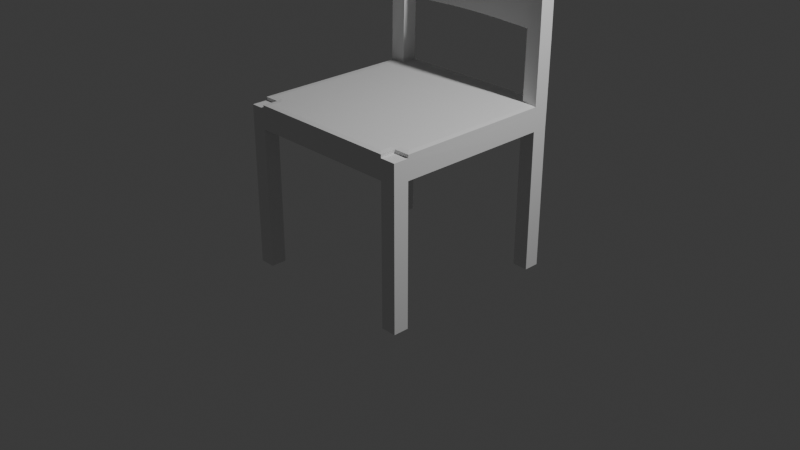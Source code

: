 # Source: chair.blend  (saved by Blender 4.3.34; exported with 4.5.12 LTS)
import bpy
from mathutils import Matrix  # noqa: F401  (used for matrix-valued properties, if any)

bpy.ops.wm.read_factory_settings(use_empty=True)
scene = bpy.context.scene
scene.name = 'Scene'

# ---- collections
col_collection = bpy.data.collections.new('Collection'); scene.collection.children.link(col_collection)

# ---- world
world_world = bpy.data.worlds.new('World'); scene.world = world_world
world_world.use_nodes = True; world_world.node_tree.nodes.clear()
_N = world_world.node_tree.nodes; _L = world_world.node_tree.links
n0 = _N.new('ShaderNodeOutputWorld'); n0.name = 'World Output'; n0.location = (300, 300)
n1 = _N.new('ShaderNodeBackground'); n1.name = 'Background'; n1.location = (10, 300)
n1.inputs[0].default_value = (0.05088, 0.05088, 0.05088, 1.0)
_L.new(n1.outputs[0], n0.inputs[0])
n0.is_active_output = True
world_world.color = (0.05088, 0.05088, 0.05088)
world_world.sun_shadow_jitter_overblur = 0.0

# ---- cameras
cam_camera = bpy.data.cameras.new('Camera')
cam_camera.clip_end = 100.0
cam_camera.ortho_scale = 7.314

# ---- lights
light_light = bpy.data.lights.new('Light', 'POINT')
light_light.energy = 1000.0
light_light.shadow_soft_size = 0.1

# ---- meshes
me_cube_001 = bpy.data.meshes.new('Cube.001')
me_cube_001.from_pydata([(-1.0, -1.0, 0.0), (-1.0, -1.0, 2.0), (-1.001, 1.004, 0.01301), (-1.003, 1.01, 2.03), (1.0, -1.0, 0.0), (1.0, -1.0, 2.0), (0.9986, 1.004, 0.01301), (0.9967, 1.01, 2.03), (0.8302, 1.009, 0.02822), (-0.8364, 1.009, 0.02822), (-0.8391, 1.017, 2.053), (0.8275, 1.017, 2.053), (-0.8333, -1.0, 0.0), (0.8333, -1.0, 0.0), (0.8333, -1.0, 2.0), (-0.8333, -1.0, 2.0), (-1.002, 0.8378, 0.01363), (-1.0, -0.8333, 0.0), (-1.0, -0.8333, 2.0), (-1.003, 0.8435, 2.031), (1.0, -0.8333, 0.0), (0.9985, 0.8378, 0.01363), (0.9966, 0.8435, 2.031), (1.0, -0.8333, 2.0), (0.8274, 0.8509, 2.054), (0.8333, -0.8333, 2.0), (-0.8393, 0.8509, 2.054), (-0.8333, -0.8333, 2.0), (-0.8365, 0.8428, 0.02914), (-0.8333, -0.8333, 0.0), (0.8301, 0.8428, 0.02914), (0.8333, -0.8333, 0.0), (0.8301, 0.8428, 0.02914), (0.8301, 0.8428, 0.02914), (-0.8365, 0.8428, 0.02914), (-0.8365, 0.8428, 0.02914), (0.8333, -0.8333, 0.0), (0.8333, -0.8333, 0.0), (-0.8333, -0.8333, 0.0), (-0.8333, -0.8333, 0.0), (-1.002, 0.8378, 0.01363), (-1.002, 0.8378, 0.01363), (-1.0, -0.8333, 0.0), (-1.0, -0.8333, 0.0), (-0.8393, 0.8509, 2.054), (-0.8393, 0.8509, 2.054), (0.8274, 0.8509, 2.054), (0.8274, 0.8509, 2.054), (-0.8333, -0.8333, 2.0), (-0.8333, -0.8333, 2.0), (0.8333, -0.8333, 2.0), (0.8333, -0.8333, 2.0), (0.9966, 0.8435, 2.031), (0.9966, 0.8435, 2.031), (1.0, -0.8333, 2.0), (1.0, -0.8333, 2.0), (-1.003, 0.8435, 2.031), (-1.003, 0.8435, 2.031), (-1.0, -0.8333, 2.0), (-1.0, -0.8333, 2.0), (0.9985, 0.8378, 0.01363), (0.9985, 0.8378, 0.01363), (1.0, -0.8333, 0.0), (1.0, -0.8333, 0.0), (-0.8333, 1.0, -15.1), (-1.0, 1.0, -15.1), (0.8333, -1.0, -15.1), (1.0, -1.0, -15.1), (1.0, 1.0, -15.1), (0.8333, 1.0, -15.1), (-1.0, -1.0, -15.1), (-0.8333, -1.0, -15.1), (0.8333, 0.8333, -15.1), (-0.8333, 0.8333, -15.1), (0.8333, -0.8333, -15.1), (-0.8333, -0.8333, -15.1), (-1.0, 0.8333, -15.1), (-1.0, -0.8333, -15.1), (1.0, 0.8333, -15.1), (1.0, -0.8333, -15.1), (0.8207, 1.037, 20.23), (0.9914, 1.025, 20.2), (-1.009, 1.025, 20.2), (-0.846, 1.037, 20.23), (-0.8462, 0.8712, 20.24), (0.8205, 0.8712, 20.24), (0.9913, 0.8591, 20.2), (-1.009, 0.8591, 20.2), (-1.009, 0.8591, 9.617), (-0.8462, 0.8712, 9.655), (0.8207, 1.037, 9.653), (0.9914, 1.025, 9.616), (-1.009, 1.025, 9.616), (-0.846, 1.037, 9.653), (0.9913, 0.8591, 9.617), (0.8205, 0.8712, 9.655), (-0.8462, 0.8712, 9.655), (-0.8462, 0.8712, 20.24), (-0.846, 1.037, 20.23), (0.8207, 1.037, 20.23), (0.8205, 0.8712, 20.24), (0.8207, 1.037, 9.653), (-0.846, 1.037, 9.653), (0.8205, 0.8712, 9.655), (-0.8462, 0.8712, 9.655), (-0.8462, 0.8712, 20.24), (-0.846, 1.037, 20.23), (0.8207, 1.037, 20.23), (0.8205, 0.8712, 20.24), (0.8207, 1.037, 9.653), (-0.846, 1.037, 9.653), (0.8205, 0.8712, 9.655), (-0.8462, 0.9087, 9.692), (-0.8462, 0.9087, 20.2), (-0.8461, 1.0, 20.2), (0.8206, 1.0, 20.2), (0.8204, 0.9087, 20.2), (0.8206, 1.0, 9.691), (-0.8461, 1.0, 9.691), (0.8204, 0.9087, 9.692), (-0.8333, -1.0, 2.151), (-1.0, -1.0, 2.151), (1.0, -1.0, 2.151), (0.8333, -1.0, 2.151), (-0.8333, -0.8333, 2.151), (0.8333, -0.8333, 2.151), (1.0, -0.8333, 2.151), (-1.0, -0.8333, 2.151), (-0.6429, 1.015, 20.24), (-0.4391, 1.029, 20.29), (-0.234, 1.038, 20.31), (-0.02693, 1.042, 20.33), (0.1826, 1.038, 20.31), (0.3942, 1.029, 20.29), (0.6071, 1.015, 20.24), (-0.6431, 0.9241, 20.25), (-0.4393, 0.9376, 20.29), (-0.2343, 0.9472, 20.32), (-0.02719, 0.9509, 20.33), (0.1824, 0.9472, 20.32), (0.394, 0.9376, 20.29), (0.6069, 0.9241, 20.25), (0.6069, 0.9241, 9.74), (0.394, 0.9376, 9.781), (0.1824, 0.9472, 9.811), (-0.02719, 0.9509, 9.822), (-0.2343, 0.9472, 9.811), (-0.4393, 0.9376, 9.781), (-0.6431, 0.9241, 9.74), (-0.6429, 1.015, 9.738), (-0.4391, 1.029, 9.779), (-0.234, 1.038, 9.809), (-0.02693, 1.042, 9.82), (0.1826, 1.038, 9.809), (0.3942, 1.029, 9.779), (0.6071, 1.015, 9.738), (-0.8391, 1.017, 2.053), (0.8275, 1.017, 2.053), (0.8333, -1.0, 2.0), (-0.8333, -1.0, 2.0), (-0.8333, -0.8333, 2.0), (-0.8393, 0.8509, 2.054), (-0.8333, -0.8333, 2.0), (0.8333, -0.8333, 2.0), (0.8274, 0.8509, 2.054), (0.8333, -0.8333, 2.0), (0.9966, 0.8435, 2.031), (1.0, -0.8333, 2.0), (-1.003, 0.8435, 2.031), (-1.0, -0.8333, 2.0), (-0.8393, 0.8509, 2.054), (0.8274, 0.8509, 2.054), (-0.8391, 1.017, 2.053), (0.8275, 1.017, 2.053), (0.8333, -1.0, 2.0), (-0.8333, -1.0, 2.0), (-0.8333, -0.8333, 2.0), (-0.8393, 0.8509, 2.054), (-0.8333, -0.8333, 2.0), (0.8333, -0.8333, 2.0), (0.8274, 0.8509, 2.054), (0.8333, -0.8333, 2.0), (0.9966, 0.8435, 2.031), (1.0, -0.8333, 2.0), (-1.003, 0.8435, 2.031), (-1.0, -0.8333, 2.0), (-0.8393, 0.8509, 2.054), (0.8274, 0.8509, 2.054), (-0.8393, 0.8508, 2.616), (0.8274, 0.8508, 2.616), (-0.8393, 0.8508, 2.616), (0.8274, 0.8508, 2.616), (-0.8392, 0.9602, 2.615), (-0.8391, 1.017, 2.558), (0.8275, 1.017, 2.558), (0.8275, 0.9602, 2.615), (0.8333, -1.0, 2.505), (0.7765, -0.9432, 2.562), (-0.7765, -0.9432, 2.562), (-0.8333, -1.0, 2.505), (-0.8333, -0.8334, 2.505), (-0.7765, -0.8334, 2.562), (-0.8335, -0.7766, 2.564), (-0.8333, -0.8334, 2.505), (-0.7765, -0.8334, 2.562), (0.7765, -0.8334, 2.562), (0.8333, -0.8334, 2.505), (0.8333, -0.8334, 2.505), (0.8331, -0.7766, 2.564), (0.7765, -0.8334, 2.562), (0.9402, 0.8458, 2.601), (0.9966, 0.8434, 2.536), (0.943, -0.7766, 2.563), (1.0, -0.8334, 2.505), (-1.003, 0.8434, 2.536), (-0.9471, 0.8459, 2.601), (-1.0, -0.8334, 2.505), (-0.9433, -0.7766, 2.563)], [], [(16, 19, 56, 40), (8, 11, 7, 6), (20, 23, 54, 62), (12, 15, 1, 0), (31, 20, 62, 36), (27, 18, 58, 48), (23, 25, 50, 54), (25, 27, 48, 50), (17, 29, 38, 42), (29, 31, 36, 38), (4, 5, 14, 13), (13, 14, 15, 12), (2, 3, 10, 9), (9, 10, 11, 8), (34, 32, 30, 28), (28, 30, 33, 35), (40, 34, 28, 16), (16, 28, 35, 41), (46, 44, 26, 24), (24, 26, 45, 47), (52, 46, 24, 22), (22, 24, 47, 53), (44, 56, 19, 26), (49, 59, 18, 27), (32, 60, 21, 30), (37, 63, 20, 31), (60, 52, 22, 21), (21, 22, 53, 61), (42, 58, 18, 17), (41, 57, 19, 16), (62, 4, 67, 79), (39, 37, 31, 29), (9, 8, 32, 34), (43, 39, 29, 17), (30, 21, 61, 33), (38, 36, 13, 12), (35, 33, 37, 39), (32, 8, 69, 72), (38, 12, 71, 75), (17, 18, 59, 43), (0, 1, 58, 42), (41, 35, 39, 43), (93, 92, 82, 83), (51, 49, 27, 25), (91, 90, 80, 81), (55, 51, 25, 23), (26, 19, 57, 45), (50, 48, 160, 163), (59, 49, 162, 169), (58, 1, 121, 127), (88, 89, 84, 87), (63, 55, 23, 20), (62, 54, 5, 4), (15, 14, 158, 159), (40, 56, 3, 2), (51, 55, 167, 165), (1, 15, 120, 121), (43, 59, 57, 41), (6, 7, 52, 60), (33, 61, 63, 37), (6, 60, 78, 68), (61, 53, 55, 63), (69, 68, 78, 72), (77, 75, 71, 70), (65, 64, 73, 76), (74, 79, 67, 66), (12, 0, 70, 71), (40, 2, 65, 76), (4, 13, 66, 67), (42, 38, 75, 77), (9, 34, 73, 64), (60, 32, 72, 78), (0, 42, 77, 70), (36, 62, 79, 74), (34, 40, 76, 73), (2, 9, 64, 65), (8, 6, 68, 69), (13, 36, 74, 66), (83, 82, 87, 84), (93, 83, 98, 102), (81, 80, 85, 86), (94, 91, 81, 86), (95, 85, 100, 103), (95, 94, 86, 85), (89, 93, 102, 96), (92, 88, 87, 82), (3, 56, 88, 92), (46, 52, 94, 95), (52, 7, 91, 94), (56, 44, 89, 88), (7, 11, 90, 91), (10, 3, 92, 93), (46, 95, 90, 11), (83, 84, 97, 98), (89, 44, 10, 93), (14, 50, 163, 158), (97, 96, 104, 105), (96, 102, 110, 104), (98, 97, 105, 106), (102, 98, 106, 110), (80, 90, 101, 99), (84, 89, 96, 97), (85, 80, 99, 100), (90, 95, 103, 101), (104, 110, 118, 112), (106, 105, 113, 114), (110, 106, 114, 118), (109, 111, 119, 117), (103, 100, 108, 111), (99, 101, 109, 107), (100, 99, 107, 108), (101, 103, 111, 109), (128, 114, 113, 135), (149, 118, 114, 128), (142, 119, 116, 141), (148, 112, 118, 149), (105, 104, 112, 113), (111, 108, 116, 119), (107, 109, 117, 115), (108, 107, 115, 116), (126, 125, 123, 122), (124, 127, 121, 120), (14, 5, 122, 123), (5, 54, 126, 122), (54, 50, 125, 126), (50, 14, 123, 125), (15, 48, 124, 120), (48, 58, 127, 124), (119, 142, 155, 117), (142, 143, 154, 155), (143, 144, 153, 154), (144, 145, 152, 153), (145, 146, 151, 152), (146, 147, 150, 151), (147, 148, 149, 150), (112, 148, 135, 113), (148, 147, 136, 135), (147, 146, 137, 136), (146, 145, 138, 137), (145, 144, 139, 138), (144, 143, 140, 139), (143, 142, 141, 140), (117, 155, 134, 115), (155, 154, 133, 134), (154, 153, 132, 133), (153, 152, 131, 132), (152, 151, 130, 131), (151, 150, 129, 130), (150, 149, 128, 129), (115, 134, 141, 116), (134, 133, 140, 141), (133, 132, 139, 140), (132, 131, 138, 139), (131, 130, 137, 138), (130, 129, 136, 137), (129, 128, 135, 136), (164, 161, 177, 180), (161, 168, 184, 177), (157, 156, 172, 173), (168, 169, 185, 184), (165, 167, 183, 181), (57, 59, 169, 168), (10, 44, 170, 156), (45, 57, 168, 161), (49, 51, 165, 162), (11, 10, 156, 157), (47, 45, 161, 164), (55, 53, 166, 167), (48, 15, 159, 160), (44, 46, 171, 170), (46, 11, 157, 171), (53, 47, 164, 166), (177, 184, 214, 215, 188), (183, 182, 211, 213), (182, 180, 189, 210, 211), (210, 189, 208, 212), (188, 215, 217, 202), (159, 158, 174, 175), (171, 157, 173, 187), (170, 171, 187, 186), (160, 159, 175, 176), (156, 170, 186, 172), (166, 164, 180, 182), (169, 162, 178, 185), (158, 163, 179, 174), (163, 160, 176, 179), (162, 165, 181, 178), (167, 166, 182, 183), (174, 179, 206, 196), (178, 181, 207, 209, 204, 203), (181, 183, 213, 207), (185, 178, 203, 216), (172, 186, 190, 192, 193), (190, 191, 195, 192), (180, 177, 188, 189), (205, 201, 198, 197), (175, 174, 196, 199), (186, 187, 191, 190), (179, 176, 200, 201, 205, 206), (187, 173, 194, 195, 191), (184, 185, 216, 214), (189, 188, 202, 204, 209, 208), (176, 175, 199, 200), (202, 203, 204), (207, 208, 209), (192, 195, 194, 193), (197, 198, 199, 196), (198, 201, 200, 199), (196, 206, 205, 197), (210, 212, 213, 211), (214, 216, 217, 215), (216, 203, 202, 217), (207, 213, 212, 208), (173, 172, 193, 194)])
_uv = me_cube_001.uv_layers.new(name='UVMap')
_uv.uv.foreach_set('vector', [0.375, 0.2292, 0.625, 0.2292, 0.625, 0.2292, 0.375, 0.2292, 0.375, 0.4792, 0.625, 0.4792, 0.625, 0.5, 0.375, 0.5, 0.375, 0.7292, 0.625, 0.7292, 0.625, 0.7292, 0.375, 0.7292, 0.375, 0.9792, 0.625, 0.9792, 0.625, 1.0, 0.375, 1.0, 0.3542, 0.7292, 0.375, 0.7292, 0.375, 0.7292, 0.3542, 0.7292, 0.8542, 0.7292, 0.875, 0.7292, 0.875, 0.7292, 0.8542, 0.7292, 0.625, 0.7292, 0.6458, 0.7292, 0.6458, 0.7292, 0.625, 0.7292, 0.6458, 0.7292, 0.8542, 0.7292, 0.8542, 0.7292, 0.6458, 0.7292, 0.125, 0.7292, 0.1458, 0.7292, 0.1458, 0.7292, 0.125, 0.7292, 0.1458, 0.7292, 0.3542, 0.7292, 0.3542, 0.7292, 0.1458, 0.7292, 0.375, 0.75, 0.625, 0.75, 0.625, 0.7708, 0.375, 0.7708, 0.375, 0.7708, 0.625, 0.7708, 0.625, 0.9792, 0.375, 0.9792, 0.375, 0.25, 0.625, 0.25, 0.625, 0.2708, 0.375, 0.2708, 0.375, 0.2708, 0.625, 0.2708, 0.625, 0.4792, 0.375, 0.4792, 0.1458, 0.5208, 0.3542, 0.5208, 0.3542, 0.5208, 0.1458, 0.5208, 0.1458, 0.5208, 0.3542, 0.5208, 0.3542, 0.5208, 0.1458, 0.5208, 0.125, 0.5208, 0.1458, 0.5208, 0.1458, 0.5208, 0.125, 0.5208, 0.125, 0.5208, 0.1458, 0.5208, 0.1458, 0.5208, 0.125, 0.5208, 0.6458, 0.5208, 0.8542, 0.5208, 0.8542, 0.5208, 0.6458, 0.5208, 0.6458, 0.5208, 0.8542, 0.5208, 0.8542, 0.5208, 0.6458, 0.5208, 0.625, 0.5208, 0.6458, 0.5208, 0.6458, 0.5208, 0.625, 0.5208, 0.625, 0.5208, 0.6458, 0.5208, 0.6458, 0.5208, 0.625, 0.5208, 0.8542, 0.5208, 0.875, 0.5208, 0.875, 0.5208, 0.8542, 0.5208, 0.8542, 0.7292, 0.875, 0.7292, 0.875, 0.7292, 0.8542, 0.7292, 0.3542, 0.5208, 0.375, 0.5208, 0.375, 0.5208, 0.3542, 0.5208, 0.3542, 0.7292, 0.375, 0.7292, 0.375, 0.7292, 0.3542, 0.7292, 0.375, 0.5208, 0.625, 0.5208, 0.625, 0.5208, 0.375, 0.5208, 0.375, 0.5208, 0.625, 0.5208, 0.625, 0.5208, 0.375, 0.5208, 0.375, 0.02083, 0.625, 0.02083, 0.625, 0.02083, 0.375, 0.02083, 0.375, 0.2292, 0.625, 0.2292, 0.625, 0.2292, 0.375, 0.2292, 0.375, 0.7292, 0.375, 0.75, 0.375, 0.75, 0.375, 0.7292, 0.1458, 0.7292, 0.3542, 0.7292, 0.3542, 0.7292, 0.1458, 0.7292, 0.1458, 0.5, 0.3542, 0.5, 0.3542, 0.5208, 0.1458, 0.5208, 0.125, 0.7292, 0.1458, 0.7292, 0.1458, 0.7292, 0.125, 0.7292, 0.3542, 0.5208, 0.375, 0.5208, 0.375, 0.5208, 0.3542, 0.5208, 0.1458, 0.7292, 0.3542, 0.7292, 0.3542, 0.75, 0.1458, 0.75, 0.1458, 0.5208, 0.3542, 0.5208, 0.3542, 0.7292, 0.1458, 0.7292, 0.3542, 0.5208, 0.3542, 0.5, 0.3542, 0.5, 0.3542, 0.5208, 0.1458, 0.7292, 0.1458, 0.75, 0.1458, 0.75, 0.1458, 0.7292, 0.375, 0.02083, 0.625, 0.02083, 0.625, 0.02083, 0.375, 0.02083, 0.375, 0.0, 0.625, 0.0, 0.625, 0.02083, 0.375, 0.02083, 0.125, 0.5208, 0.1458, 0.5208, 0.1458, 0.7292, 0.125, 0.7292, 0.625, 0.2708, 0.625, 0.25, 0.625, 0.25, 0.625, 0.2708, 0.6458, 0.7292, 0.8542, 0.7292, 0.8542, 0.7292, 0.6458, 0.7292, 0.625, 0.5, 0.625, 0.4792, 0.625, 0.4792, 0.625, 0.5, 0.625, 0.7292, 0.6458, 0.7292, 0.6458, 0.7292, 0.625, 0.7292, 0.8542, 0.5208, 0.875, 0.5208, 0.875, 0.5208, 0.8542, 0.5208, 0.6458, 0.7292, 0.8542, 0.7292, 0.8542, 0.7292, 0.6458, 0.7292, 0.875, 0.7292, 0.8542, 0.7292, 0.8542, 0.7292, 0.875, 0.7292, 0.625, 0.02083, 0.625, 0.0, 0.625, 0.0, 0.625, 0.02083, 0.875, 0.5208, 0.8542, 0.5208, 0.8542, 0.5208, 0.875, 0.5208, 0.375, 0.7292, 0.625, 0.7292, 0.625, 0.7292, 0.375, 0.7292, 0.375, 0.7292, 0.625, 0.7292, 0.625, 0.75, 0.375, 0.75, 0.625, 0.9792, 0.625, 0.7708, 0.625, 0.7708, 0.625, 0.9792, 0.375, 0.2292, 0.625, 0.2292, 0.625, 0.25, 0.375, 0.25, 0.6458, 0.7292, 0.625, 0.7292, 0.625, 0.7292, 0.6458, 0.7292, 0.625, 1.0, 0.625, 0.9792, 0.625, 0.9792, 0.625, 1.0, 0.375, 0.02083, 0.625, 0.02083, 0.625, 0.2292, 0.375, 0.2292, 0.375, 0.5, 0.625, 0.5, 0.625, 0.5208, 0.375, 0.5208, 0.3542, 0.5208, 0.375, 0.5208, 0.375, 0.7292, 0.3542, 0.7292, 0.375, 0.5, 0.375, 0.5208, 0.375, 0.5208, 0.375, 0.5, 0.375, 0.5208, 0.625, 0.5208, 0.625, 0.7292, 0.375, 0.7292, 0.3542, 0.5, 0.375, 0.5, 0.375, 0.5208, 0.3542, 0.5208, 0.125, 0.7292, 0.1458, 0.7292, 0.1458, 0.75, 0.125, 0.75, 0.125, 0.5, 0.1458, 0.5, 0.1458, 0.5208, 0.125, 0.5208, 0.3542, 0.7292, 0.375, 0.7292, 0.375, 0.75, 0.3542, 0.75, 0.375, 0.9792, 0.375, 1.0, 0.375, 1.0, 0.375, 0.9792, 0.375, 0.2292, 0.375, 0.25, 0.375, 0.25, 0.375, 0.2292, 0.375, 0.75, 0.375, 0.7708, 0.375, 0.7708, 0.375, 0.75, 0.125, 0.7292, 0.1458, 0.7292, 0.1458, 0.7292, 0.125, 0.7292, 0.1458, 0.5, 0.1458, 0.5208, 0.1458, 0.5208, 0.1458, 0.5, 0.375, 0.5208, 0.3542, 0.5208, 0.3542, 0.5208, 0.375, 0.5208, 0.375, 0.0, 0.375, 0.02083, 0.375, 0.02083, 0.375, 0.0, 0.3542, 0.7292, 0.375, 0.7292, 0.375, 0.7292, 0.3542, 0.7292, 0.1458, 0.5208, 0.125, 0.5208, 0.125, 0.5208, 0.1458, 0.5208, 0.375, 0.25, 0.375, 0.2708, 0.375, 0.2708, 0.375, 0.25, 0.375, 0.4792, 0.375, 0.5, 0.375, 0.5, 0.375, 0.4792, 0.3542, 0.75, 0.3542, 0.7292, 0.3542, 0.7292, 0.3542, 0.75, 0.8542, 0.5, 0.875, 0.5, 0.875, 0.5208, 0.8542, 0.5208, 0.625, 0.2708, 0.625, 0.2708, 0.625, 0.2708, 0.625, 0.2708, 0.625, 0.5, 0.6458, 0.5, 0.6458, 0.5208, 0.625, 0.5208, 0.625, 0.5208, 0.625, 0.5, 0.625, 0.5, 0.625, 0.5208, 0.6458, 0.5208, 0.6458, 0.5208, 0.6458, 0.5208, 0.6458, 0.5208, 0.6458, 0.5208, 0.625, 0.5208, 0.625, 0.5208, 0.6458, 0.5208, 0.8542, 0.5208, 0.625, 0.2708, 0.625, 0.2708, 0.8542, 0.5208, 0.625, 0.25, 0.625, 0.2292, 0.625, 0.2292, 0.625, 0.25, 0.625, 0.25, 0.625, 0.2292, 0.625, 0.2292, 0.625, 0.25, 0.6458, 0.5208, 0.625, 0.5208, 0.625, 0.5208, 0.6458, 0.5208, 0.625, 0.5208, 0.625, 0.5, 0.625, 0.5, 0.625, 0.5208, 0.875, 0.5208, 0.8542, 0.5208, 0.8542, 0.5208, 0.875, 0.5208, 0.625, 0.5, 0.625, 0.4792, 0.625, 0.4792, 0.625, 0.5, 0.625, 0.2708, 0.625, 0.25, 0.625, 0.25, 0.625, 0.2708, 0.6458, 0.5208, 0.6458, 0.5208, 0.625, 0.4792, 0.625, 0.4792, 0.8542, 0.5, 0.8542, 0.5208, 0.8542, 0.5208, 0.8542, 0.5, 0.8542, 0.5208, 0.8542, 0.5208, 0.625, 0.2708, 0.625, 0.2708, 0.6458, 0.75, 0.6458, 0.7292, 0.6458, 0.7292, 0.6458, 0.75, 0.8542, 0.5208, 0.8542, 0.5208, 0.8542, 0.5208, 0.8542, 0.5208, 0.8542, 0.5208, 0.625, 0.2708, 0.625, 0.2708, 0.8542, 0.5208, 0.8542, 0.5, 0.8542, 0.5208, 0.8542, 0.5208, 0.8542, 0.5, 0.625, 0.2708, 0.625, 0.2708, 0.625, 0.2708, 0.625, 0.2708, 0.625, 0.4792, 0.625, 0.4792, 0.625, 0.4792, 0.625, 0.4792, 0.8542, 0.5208, 0.8542, 0.5208, 0.8542, 0.5208, 0.8542, 0.5208, 0.6458, 0.5208, 0.6458, 0.5, 0.6458, 0.5, 0.6458, 0.5208, 0.625, 0.4792, 0.6458, 0.5208, 0.6458, 0.5208, 0.625, 0.4792, 0.8542, 0.5208, 0.625, 0.2708, 0.625, 0.2708, 0.8542, 0.5208, 0.8542, 0.5, 0.8542, 0.5208, 0.8542, 0.5208, 0.8542, 0.5, 0.625, 0.2708, 0.625, 0.2708, 0.625, 0.2708, 0.625, 0.2708, 0.625, 0.4792, 0.6458, 0.5208, 0.6458, 0.5208, 0.625, 0.4792, 0.6458, 0.5208, 0.6458, 0.5208, 0.6458, 0.5208, 0.6458, 0.5208, 0.625, 0.4792, 0.625, 0.4792, 0.625, 0.4792, 0.625, 0.4792, 0.6458, 0.5208, 0.6458, 0.5, 0.6458, 0.5, 0.6458, 0.5208, 0.625, 0.4792, 0.6458, 0.5208, 0.6458, 0.5208, 0.625, 0.4792, 0.8281, 0.5, 0.8542, 0.5, 0.8542, 0.5208, 0.8281, 0.5208, 0.625, 0.2969, 0.625, 0.2708, 0.625, 0.2708, 0.625, 0.2969, 0.6719, 0.5208, 0.6458, 0.5208, 0.6458, 0.5208, 0.6719, 0.5208, 0.8281, 0.5208, 0.8542, 0.5208, 0.625, 0.2708, 0.625, 0.2969, 0.8542, 0.5208, 0.8542, 0.5208, 0.8542, 0.5208, 0.8542, 0.5208, 0.6458, 0.5208, 0.6458, 0.5208, 0.6458, 0.5208, 0.6458, 0.5208, 0.625, 0.4792, 0.625, 0.4792, 0.625, 0.4792, 0.625, 0.4792, 0.6458, 0.5208, 0.6458, 0.5, 0.6458, 0.5, 0.6458, 0.5208, 0.625, 0.7292, 0.6458, 0.7292, 0.6458, 0.75, 0.625, 0.75, 0.8542, 0.7292, 0.875, 0.7292, 0.875, 0.75, 0.8542, 0.75, 0.625, 0.7708, 0.625, 0.75, 0.625, 0.75, 0.625, 0.7708, 0.625, 0.75, 0.625, 0.7292, 0.625, 0.7292, 0.625, 0.75, 0.625, 0.7292, 0.6458, 0.7292, 0.6458, 0.7292, 0.625, 0.7292, 0.6458, 0.7292, 0.6458, 0.75, 0.6458, 0.75, 0.6458, 0.7292, 0.8542, 0.75, 0.8542, 0.7292, 0.8542, 0.7292, 0.8542, 0.75, 0.8542, 0.7292, 0.875, 0.7292, 0.875, 0.7292, 0.8542, 0.7292, 0.6458, 0.5208, 0.6719, 0.5208, 0.625, 0.4531, 0.625, 0.4792, 0.6719, 0.5208, 0.6979, 0.5208, 0.625, 0.4271, 0.625, 0.4531, 0.6979, 0.5208, 0.724, 0.5208, 0.625, 0.401, 0.625, 0.4271, 0.724, 0.5208, 0.75, 0.5208, 0.625, 0.375, 0.625, 0.401, 0.75, 0.5208, 0.776, 0.5208, 0.625, 0.349, 0.625, 0.375, 0.776, 0.5208, 0.8021, 0.5208, 0.625, 0.3229, 0.625, 0.349, 0.8021, 0.5208, 0.8281, 0.5208, 0.625, 0.2969, 0.625, 0.3229, 0.8542, 0.5208, 0.8281, 0.5208, 0.8281, 0.5208, 0.8542, 0.5208, 0.8281, 0.5208, 0.8021, 0.5208, 0.8021, 0.5208, 0.8281, 0.5208, 0.8021, 0.5208, 0.776, 0.5208, 0.776, 0.5208, 0.8021, 0.5208, 0.776, 0.5208, 0.75, 0.5208, 0.75, 0.5208, 0.776, 0.5208, 0.75, 0.5208, 0.724, 0.5208, 0.724, 0.5208, 0.75, 0.5208, 0.724, 0.5208, 0.6979, 0.5208, 0.6979, 0.5208, 0.724, 0.5208, 0.6979, 0.5208, 0.6719, 0.5208, 0.6719, 0.5208, 0.6979, 0.5208, 0.625, 0.4792, 0.625, 0.4531, 0.625, 0.4531, 0.625, 0.4792, 0.625, 0.4531, 0.625, 0.4271, 0.625, 0.4271, 0.625, 0.4531, 0.625, 0.4271, 0.625, 0.401, 0.625, 0.401, 0.625, 0.4271, 0.625, 0.401, 0.625, 0.375, 0.625, 0.375, 0.625, 0.401, 0.625, 0.375, 0.625, 0.349, 0.625, 0.349, 0.625, 0.375, 0.625, 0.349, 0.625, 0.3229, 0.625, 0.3229, 0.625, 0.349, 0.625, 0.3229, 0.625, 0.2969, 0.625, 0.2969, 0.625, 0.3229, 0.6458, 0.5, 0.6719, 0.5, 0.6719, 0.5208, 0.6458, 0.5208, 0.6719, 0.5, 0.6979, 0.5, 0.6979, 0.5208, 0.6719, 0.5208, 0.6979, 0.5, 0.724, 0.5, 0.724, 0.5208, 0.6979, 0.5208, 0.724, 0.5, 0.75, 0.5, 0.75, 0.5208, 0.724, 0.5208, 0.75, 0.5, 0.776, 0.5, 0.776, 0.5208, 0.75, 0.5208, 0.776, 0.5, 0.8021, 0.5, 0.8021, 0.5208, 0.776, 0.5208, 0.8021, 0.5, 0.8281, 0.5, 0.8281, 0.5208, 0.8021, 0.5208, 0.6458, 0.5208, 0.8542, 0.5208, 0.8542, 0.5208, 0.6458, 0.5208, 0.8542, 0.5208, 0.875, 0.5208, 0.875, 0.5208, 0.8542, 0.5208, 0.625, 0.4792, 0.625, 0.2708, 0.625, 0.2708, 0.625, 0.4792, 0.625, 0.2292, 0.625, 0.02083, 0.625, 0.02083, 0.625, 0.2292, 0.6458, 0.7292, 0.625, 0.7292, 0.625, 0.7292, 0.6458, 0.7292, 0.625, 0.2292, 0.625, 0.02083, 0.625, 0.02083, 0.625, 0.2292, 0.625, 0.2708, 0.8542, 0.5208, 0.8542, 0.5208, 0.625, 0.2708, 0.8542, 0.5208, 0.875, 0.5208, 0.875, 0.5208, 0.8542, 0.5208, 0.8542, 0.7292, 0.6458, 0.7292, 0.6458, 0.7292, 0.8542, 0.7292, 0.625, 0.4792, 0.625, 0.2708, 0.625, 0.2708, 0.625, 0.4792, 0.6458, 0.5208, 0.8542, 0.5208, 0.8542, 0.5208, 0.6458, 0.5208, 0.625, 0.7292, 0.625, 0.5208, 0.625, 0.5208, 0.625, 0.7292, 0.8542, 0.7292, 0.8542, 0.75, 0.8542, 0.75, 0.8542, 0.7292, 0.8542, 0.5208, 0.6458, 0.5208, 0.6458, 0.5208, 0.8542, 0.5208, 0.6458, 0.5208, 0.625, 0.4792, 0.625, 0.4792, 0.6458, 0.5208, 0.625, 0.5208, 0.6458, 0.5208, 0.6458, 0.5208, 0.625, 0.5208, 0.8542, 0.5208, 0.875, 0.5208, 0.875, 0.5208, 0.8679, 0.5208, 0.8542, 0.5208, 0.625, 0.7292, 0.625, 0.5208, 0.625, 0.5208, 0.625, 0.7292, 0.625, 0.5208, 0.6458, 0.5208, 0.6458, 0.5208, 0.6319, 0.5208, 0.625, 0.5208, 0.6319, 0.5208, 0.6458, 0.5208, 0.6458, 0.7221, 0.6321, 0.7221, 0.8542, 0.5208, 0.8679, 0.5208, 0.8679, 0.7221, 0.8542, 0.7221, 0.625, 0.9792, 0.625, 0.7708, 0.625, 0.7708, 0.625, 0.9792, 0.6458, 0.5208, 0.625, 0.4792, 0.625, 0.4792, 0.6458, 0.5208, 0.8542, 0.5208, 0.6458, 0.5208, 0.6458, 0.5208, 0.8542, 0.5208, 0.8542, 0.7292, 0.8542, 0.75, 0.8542, 0.75, 0.8542, 0.7292, 0.625, 0.2708, 0.8542, 0.5208, 0.8542, 0.5208, 0.625, 0.2708, 0.625, 0.5208, 0.6458, 0.5208, 0.6458, 0.5208, 0.625, 0.5208, 0.875, 0.7292, 0.8542, 0.7292, 0.8542, 0.7292, 0.875, 0.7292, 0.6458, 0.75, 0.6458, 0.7292, 0.6458, 0.7292, 0.6458, 0.75, 0.6458, 0.7292, 0.8542, 0.7292, 0.8542, 0.7292, 0.6458, 0.7292, 0.8542, 0.7292, 0.6458, 0.7292, 0.6458, 0.7292, 0.8542, 0.7292, 0.625, 0.7292, 0.625, 0.5208, 0.625, 0.5208, 0.625, 0.7292, 0.6458, 0.75, 0.6458, 0.7292, 0.6458, 0.7292, 0.6458, 0.75, 0.8542, 0.7292, 0.6458, 0.7292, 0.6458, 0.7292, 0.6529, 0.7292, 0.8471, 0.7292, 0.8542, 0.7292, 0.6458, 0.7292, 0.625, 0.7292, 0.625, 0.7292, 0.6458, 0.7292, 0.875, 0.7292, 0.8542, 0.7292, 0.8542, 0.7292, 0.875, 0.7292, 0.625, 0.2708, 0.8542, 0.5208, 0.8542, 0.5208, 0.7034, 0.3563, 0.625, 0.2708, 0.8542, 0.5208, 0.6458, 0.5208, 0.6321, 0.4934, 0.7034, 0.3563, 0.6458, 0.5208, 0.8542, 0.5208, 0.8542, 0.5208, 0.6458, 0.5208, 0.6529, 0.7292, 0.8471, 0.7292, 0.8471, 0.7429, 0.6529, 0.7429, 0.625, 0.9792, 0.625, 0.7708, 0.625, 0.7708, 0.625, 0.9792, 0.8542, 0.5208, 0.6458, 0.5208, 0.6458, 0.5208, 0.8542, 0.5208, 0.6458, 0.7292, 0.8542, 0.7292, 0.8542, 0.7292, 0.8471, 0.7292, 0.6529, 0.7292, 0.6458, 0.7292, 0.6458, 0.5208, 0.625, 0.4792, 0.625, 0.4792, 0.6321, 0.4934, 0.6458, 0.5208, 0.625, 0.2292, 0.625, 0.02083, 0.625, 0.02083, 0.625, 0.2292, 0.6458, 0.5208, 0.8542, 0.5208, 0.8542, 0.7221, 0.8471, 0.7292, 0.6529, 0.7292, 0.6458, 0.7221, 0.8542, 0.7292, 0.8542, 0.75, 0.8542, 0.75, 0.8542, 0.7292, 0.8542, 0.7221, 0.8547, 0.7293, 0.8471, 0.7292, 0.6458, 0.7292, 0.6459, 0.7292, 0.6529, 0.7292, 0.7034, 0.3563, 0.6321, 0.4934, 0.625, 0.4792, 0.625, 0.2708, 0.625, 0.7779, 0.625, 0.9721, 0.625, 0.9792, 0.625, 0.7708, 0.8471, 0.7429, 0.8471, 0.7292, 0.8542, 0.7292, 0.8542, 0.75, 0.6458, 0.75, 0.6458, 0.7292, 0.6529, 0.7292, 0.6529, 0.7429, 0.6319, 0.5208, 0.6321, 0.7221, 0.625, 0.7292, 0.625, 0.5208, 0.625, 0.2292, 0.625, 0.02083, 0.625, 0.02788, 0.625, 0.2292, 0.875, 0.7292, 0.8542, 0.7292, 0.8542, 0.7221, 0.8679, 0.7221, 0.6458, 0.7292, 0.625, 0.7292, 0.6321, 0.7221, 0.6458, 0.7221, 0.625, 0.4792, 0.625, 0.2708, 0.625, 0.2708, 0.625, 0.4792])
me_cube_001.update()

# ---- objects
ob_light = bpy.data.objects.new('Light', light_light)
ob_camera = bpy.data.objects.new('Camera', cam_camera)
ob_cube_001 = bpy.data.objects.new('Cube.001', me_cube_001)

# ---- transforms, parenting, visibility, modifiers, constraints
ob_light.location = (4.076, 1.005, 5.904)
ob_light.rotation_euler = (0.6503, 0.05522, 1.866)
ob_light.lock_rotations_4d = False
ob_light.empty_display_type = 'ARROWS'
ob_light.color = (0.0, 0.0, 0.0, 0.0)
ob_light.lineart.crease_threshold = 0.0
ob_camera.location = (7.359, -6.926, 4.958)
ob_camera.rotation_euler = (1.109, 0.0, 0.8149)
ob_camera.lock_rotations_4d = False
ob_camera.empty_display_type = 'ARROWS'
ob_camera.color = (0.0, 0.0, 0.0, 0.0)
ob_camera.display_type = 'WIRE'
ob_camera.lineart.crease_threshold = 0.0
ob_cube_001.location = (0.0, 0.0, 1.0)
ob_cube_001.scale = (1.0, 1.0, 0.09934)

# ---- collection membership
col_collection.objects.link(ob_light)
col_collection.objects.link(ob_camera)
col_collection.objects.link(ob_cube_001)

# ---- scene / render settings (as saved in the file)
scene.camera = ob_camera
scene.frame_start = 1; scene.frame_end = 250; scene.frame_set(1)
scene.render.engine = 'BLENDER_EEVEE_NEXT'
bpy.context.view_layer.update()
